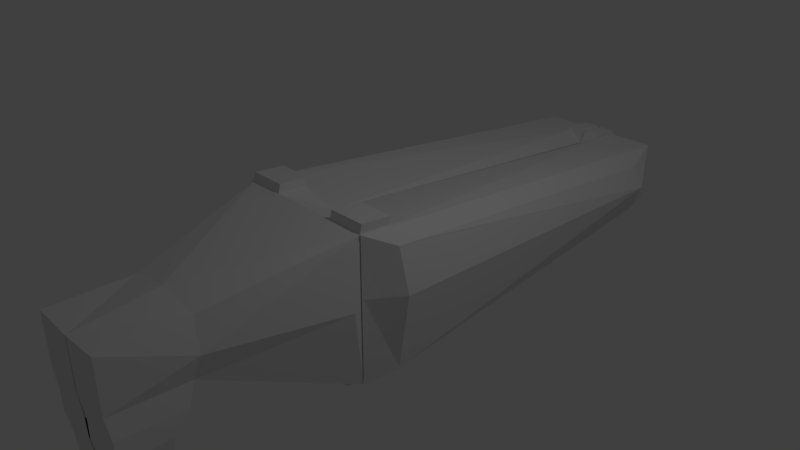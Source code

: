 # Source: shotgun.blend  (saved by Blender 2.79.0; exported with 4.5.12 LTS)
import bpy
from mathutils import Matrix  # noqa: F401  (used for matrix-valued properties, if any)

bpy.ops.wm.read_factory_settings(use_empty=True)
scene = bpy.context.scene
scene.name = 'Scene'

# ---- collections
col_collection_1 = bpy.data.collections.new('Collection 1'); scene.collection.children.link(col_collection_1)

# ---- materials (node trees are filled in below, after node groups)
mat_material = bpy.data.materials.new('Material')
mat_material.alpha_threshold = 0.0
mat_material.use_transparent_shadow = False
mat_material.roughness = 0.5
mat_material.line_color = (0.0, 0.0, 0.0, 1.0)

# ---- material node trees

# ---- world
world_world = bpy.data.worlds.new('World'); scene.world = world_world
world_world.color = (0.05088, 0.05088, 0.05088)
world_world.use_sun_shadow = False
world_world.sun_shadow_jitter_overblur = 0.0
world_world.cycles.sampling_method = 'MANUAL'

# ---- cameras
cam_camera = bpy.data.cameras.new('Camera')
cam_camera.clip_end = 100.0
cam_camera.lens = 35.0
cam_camera.sensor_width = 32.0
cam_camera.sensor_height = 18.0
cam_camera.ortho_scale = 7.314
cam_camera.dof.focus_distance = 0.0
cam_camera.dof.aperture_fstop = 128.0

# ---- lights
light_lamp = bpy.data.lights.new('Lamp', 'POINT')
light_lamp.transmission_factor = 0.0
light_lamp.cutoff_distance = 30.0
light_lamp.energy = 100.0
light_lamp.shadow_buffer_clip_start = 1.001
light_lamp.shadow_soft_size = 0.1
light_lamp.shadow_maximum_resolution = 0.006
light_lamp.use_absolute_resolution = True

# ---- meshes
me_cube = bpy.data.meshes.new('Cube')
me_cube.from_pydata([(0.8756, 4.97, -0.4227), (1.0, -1.0, -0.8959), (-0.003608, -1.0, 1.003), (0.0, -1.0, -1.0), (0.8756, 4.97, 0.4227), (1.0, -1.0, 1.0), (1.0, -1.0, 1.0), (1.0, -1.0, -1.0), (-0.03078, 4.974, -0.2339), (0.0, -1.0, -0.8959), (0.003264, 4.97, 0.4227), (-5.364e-07, -1.0, 0.9764), (0.001372, -2.877, 0.7), (-0.05921, -2.953, -0.174), (0.5766, -2.877, 0.5929), (0.5765, -2.953, -0.174), (-0.003325, -3.964, 0.557), (-0.004809, -3.964, -0.1319), (0.5766, -3.964, 0.5929), (0.5766, -3.964, -0.1319), (0.5765, -3.249, -0.7356), (-0.05921, -3.249, -0.7356), (0.6116, -3.925, -0.7356), (-0.01765, -3.925, -0.7356), (1.0, -0.5706, 0.9629), (-4.807e-07, -0.5704, 0.8146), (0.5086, -0.5705, 0.9629), (0.485, -1.0, 1.0), (1.0, -0.5429, 1.079), (1.0, -0.9723, 1.116), (0.5086, -0.5428, 1.079), (0.485, -0.9723, 1.116), (-0.02294, -0.5353, -0.766), (0.9909, -0.5629, -0.9577), (0.5687, -0.6114, -1.304), (0.5743, -0.8798, -1.33), (-0.03974, -0.8798, -1.44), (-0.03959, -0.5919, -1.412), (0.4365, -3.318, -1.417), (-0.07538, -3.318, -1.417), (0.4365, -3.894, -1.417), (-0.02183, -3.894, -1.417), (0.002965, 4.463, 0.3473), (0.2559, 4.97, 0.4227), (0.2685, 4.479, 0.4705), (0.2625, 4.938, 0.4973), (0.04914, 4.938, 0.4973), (0.04888, 4.51, 0.539), (0.2732, 4.524, 0.5377), (1.019, -0.5749, -0.9559), (1.028, -1.012, -0.9982), (0.9033, 4.958, -0.4208), (0.9033, 4.958, 0.4245), (1.028, -1.012, 1.002), (1.028, -0.5825, 0.9648), (1.237, -0.281, -0.7767), (1.245, -0.6377, -0.8112), (1.143, 4.234, -0.3401), (1.143, 4.234, 0.3497), (1.245, -0.6377, 0.8208), (1.245, -0.2873, 0.7905), (0.5849, 4.97, 0.2117), (0.5913, 4.97, -0.1073), (0.2392, 4.97, -0.1043), (0.2412, 4.97, 0.2144), (0.592, 4.06, 0.2183), (0.5987, 4.06, -0.114), (0.2319, 4.06, -0.1108), (0.234, 4.06, 0.221), (1.028, -1.012, 0.1433), (1.141, -1.212, 0.1423), (1.0, -1.0, 0.1423), (0.7177, -2.917, 0.1842), (-0.0105, -3.925, -0.7356), (0.6116, -3.925, -0.4308), (0.5186, -3.278, -1.08), (0.5451, -3.892, -0.9819), (-0.02834, -3.925, -0.4668), (0.6116, -3.276, -0.7356), (-0.02547, -3.892, -0.9862), (0.6116, -3.053, -0.4692), (1.408, -0.6377, 0.2479), (1.034, -1.0, 0.1868), (1.137, -1.227, 0.1391), (1.307, 4.234, 0.06427)], [], [(13, 15, 80, 20, 21), (9, 1, 7, 3), (4, 24, 54, 52), (5, 27, 11, 2, 6), (1, 71, 5, 6, 70, 7), (7, 70, 83, 72, 15), (4, 0, 62, 61, 64, 63, 8, 10, 43), (11, 9, 3, 2), (4, 43, 44, 42, 25, 26, 24), (0, 33, 32, 8), (6, 2, 12, 14), (2, 3, 13, 12), (3, 7, 15, 13), (19, 18, 16, 17), (12, 13, 17, 16), (15, 72, 14, 18, 19), (14, 12, 16, 18), (20, 78, 75), (17, 13, 21, 23, 77), (15, 19, 74, 80), (19, 17, 77, 74), (28, 30, 31, 29), (26, 27, 31, 30), (27, 26, 25, 11), (5, 24, 28, 29), (27, 5, 29, 31), (24, 26, 30, 28), (37, 34, 35, 36), (33, 1, 35, 34), (32, 33, 34, 37), (9, 32, 37, 36), (1, 9, 36, 35), (39, 38, 40, 41), (21, 20, 75, 38, 39), (23, 21, 39, 41, 79), (22, 73, 79, 76), (47, 48, 45, 46), (10, 42, 47, 46), (43, 10, 46, 45), (42, 44, 48, 47), (44, 43, 45, 48), (52, 54, 60, 58), (1, 33, 49, 50), (24, 5, 53, 54), (33, 0, 51, 49), (5, 71, 69, 53), (0, 4, 52, 51), (57, 84, 81, 56, 55), (53, 69, 82, 81, 59), (50, 49, 55, 56), (49, 51, 57, 55), (54, 53, 59, 60), (51, 52, 58, 84, 57), (67, 68, 65, 66), (8, 63, 62, 0), (63, 64, 68, 67), (61, 62, 66, 65), (64, 61, 65, 68), (62, 63, 67, 66), (69, 71, 1, 50), (72, 70, 6, 14), (76, 79, 41, 40), (79, 73, 23), (80, 78, 20), (78, 80, 74, 22), (74, 77, 73, 22), (73, 77, 23), (75, 78, 22, 76), (76, 40, 38, 75), (81, 82, 69, 50, 56), (72, 83, 70), (81, 84, 58, 60, 59)])
me_cube.materials.append(mat_material)
me_cube.use_remesh_preserve_volume = False
me_cube.use_remesh_preserve_attributes = False
me_cube.use_mirror_vertex_groups = False
me_cube.update()

# ---- objects
ob_cube = bpy.data.objects.new('Cube', me_cube)
ob_lamp = bpy.data.objects.new('Lamp', light_lamp)
ob_camera = bpy.data.objects.new('Camera', cam_camera)

# ---- transforms, parenting, visibility, modifiers, constraints
ob_cube.location = (0.0, 0.0, 0.0)
ob_cube.lock_rotations_4d = False
ob_cube.empty_display_type = 'ARROWS'
ob_cube.lineart.crease_threshold = 0.0
_m = ob_cube.modifiers.new('Mirror', 'MIRROR')
ob_lamp.location = (4.076, 1.005, 5.904)
ob_lamp.rotation_euler = (0.6503, 0.05522, 1.866)
ob_lamp.lock_rotations_4d = False
ob_lamp.empty_display_type = 'ARROWS'
ob_lamp.color = (0.0, 0.0, 0.0, 0.0)
ob_lamp.lineart.crease_threshold = 0.0
ob_camera.location = (7.481, -6.508, 5.344)
ob_camera.rotation_euler = (1.109, 0.0, 0.8149)
ob_camera.lock_rotations_4d = False
ob_camera.empty_display_type = 'ARROWS'
ob_camera.color = (0.0, 0.0, 0.0, 0.0)
ob_camera.display_type = 'WIRE'
ob_camera.lineart.crease_threshold = 0.0

# ---- collection membership
col_collection_1.objects.link(ob_cube)
col_collection_1.objects.link(ob_lamp)
col_collection_1.objects.link(ob_camera)

# ---- scene / render settings (as saved in the file)
scene.camera = ob_camera
scene.frame_start = 1; scene.frame_end = 250; scene.frame_set(1)
scene.render.engine = 'BLENDER_EEVEE_NEXT'
scene.render.resolution_percentage = 50
scene.render.dither_intensity = 0.0
scene.cycles.use_denoising = False
scene.cycles.samples = 128
scene.cycles.sampling_pattern = 'TABULATED_SOBOL'
scene.cycles.use_adaptive_sampling = False
scene.cycles.use_light_tree = False
scene.cycles.blur_glossy = 0.0
scene.cycles.sample_clamp_indirect = 0.0
scene.view_settings.view_transform = 'Standard'
bpy.context.view_layer.update()
